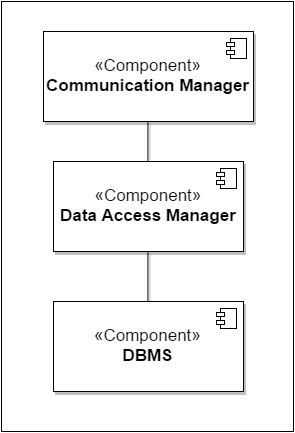

The diagram above was exported from draw.io. Its source (the exported page's mxGraphModel, read from the mxfile embedded in the PNG):
<mxGraphModel dx="1787" dy="940" grid="1" gridSize="10" guides="1" tooltips="1" connect="1" arrows="1" fold="1" page="1" pageScale="1" pageWidth="40000" pageHeight="5000" background="#ffffff" math="0" shadow="0">
  <root>
    <mxCell id="0" />
    <mxCell id="1" parent="0" />
    <mxCell id="2" value="" style="whiteSpace=wrap;html=1;shadow=0;strokeColor=#000000;fontSize=17;fontColor=#FF8000;" vertex="1" parent="1">
      <mxGeometry x="378" y="100" width="292" height="430" as="geometry" />
    </mxCell>
    <mxCell id="3" style="edgeStyle=orthogonalEdgeStyle;rounded=0;comic=0;html=1;exitX=0.5;exitY=0;entryX=0.5;entryY=1;shadow=1;endArrow=none;endFill=0;jettySize=auto;orthogonalLoop=1;strokeWidth=1;fontSize=17;fontColor=#FF8000;" edge="1" source="4" target="8" parent="1">
      <mxGeometry x="525" y="350" as="geometry" />
    </mxCell>
    <mxCell id="4" value="&lt;font color=&quot;#000000&quot;&gt;«Component»&lt;br&gt;&lt;/font&gt;&lt;b&gt;&lt;font color=&quot;#000000&quot;&gt;DBMS&lt;/font&gt;&lt;/b&gt;" style="html=1;shadow=1;fontSize=17;fontColor=#FF8000;" vertex="1" parent="1">
      <mxGeometry x="430" y="400" width="190" height="90" as="geometry" />
    </mxCell>
    <mxCell id="5" value="" style="shape=component;jettyWidth=8;jettyHeight=4;" vertex="1" parent="4">
      <mxGeometry x="1" width="20" height="20" relative="1" as="geometry">
        <mxPoint x="-27" y="7" as="offset" />
      </mxGeometry>
    </mxCell>
    <mxCell id="6" value="" style="shape=component;jettyWidth=8;jettyHeight=4;" vertex="1" parent="1">
      <mxGeometry x="593" y="407" width="20" height="20" as="geometry">
        <mxPoint x="-27" y="7" as="offset" />
      </mxGeometry>
    </mxCell>
    <mxCell id="7" style="edgeStyle=orthogonalEdgeStyle;rounded=0;comic=0;html=1;exitX=0.5;exitY=0;entryX=0.5;entryY=1;shadow=1;endArrow=none;endFill=0;jettySize=auto;orthogonalLoop=1;strokeWidth=1;fontSize=17;fontColor=#FF8000;" edge="1" source="8" target="11" parent="1">
      <mxGeometry x="524.4285714285716" y="220" as="geometry" />
    </mxCell>
    <mxCell id="8" value="&lt;font color=&quot;#000000&quot;&gt;«Component»&lt;br&gt;&lt;/font&gt;&lt;b&gt;&lt;font color=&quot;#000000&quot;&gt;Data Access Manager&lt;/font&gt;&lt;/b&gt;" style="html=1;shadow=1;fontSize=17;fontColor=#FF8000;" vertex="1" parent="1">
      <mxGeometry x="430" y="260" width="190" height="90" as="geometry" />
    </mxCell>
    <mxCell id="9" value="" style="shape=component;jettyWidth=8;jettyHeight=4;" vertex="1" parent="8">
      <mxGeometry x="1" width="20" height="20" relative="1" as="geometry">
        <mxPoint x="-27" y="7" as="offset" />
      </mxGeometry>
    </mxCell>
    <mxCell id="10" value="" style="shape=component;jettyWidth=8;jettyHeight=4;" vertex="1" parent="1">
      <mxGeometry x="593" y="267" width="20" height="20" as="geometry">
        <mxPoint x="-27" y="7" as="offset" />
      </mxGeometry>
    </mxCell>
    <mxCell id="11" value="&lt;font color=&quot;#000000&quot;&gt;«Component»&lt;br&gt;&lt;/font&gt;&lt;b&gt;&lt;font color=&quot;#000000&quot;&gt;Communication Manager&lt;/font&gt;&lt;/b&gt;" style="html=1;shadow=1;fontSize=17;fontColor=#FF8000;" vertex="1" parent="1">
      <mxGeometry x="420" y="130" width="210" height="90" as="geometry" />
    </mxCell>
    <mxCell id="12" value="" style="shape=component;jettyWidth=8;jettyHeight=4;" vertex="1" parent="11">
      <mxGeometry x="1" width="20" height="20" relative="1" as="geometry">
        <mxPoint x="-27" y="7" as="offset" />
      </mxGeometry>
    </mxCell>
    <mxCell id="13" value="" style="shape=component;jettyWidth=8;jettyHeight=4;" vertex="1" parent="1">
      <mxGeometry x="603" y="137" width="20" height="20" as="geometry">
        <mxPoint x="-27" y="7" as="offset" />
      </mxGeometry>
    </mxCell>
  </root>
</mxGraphModel>